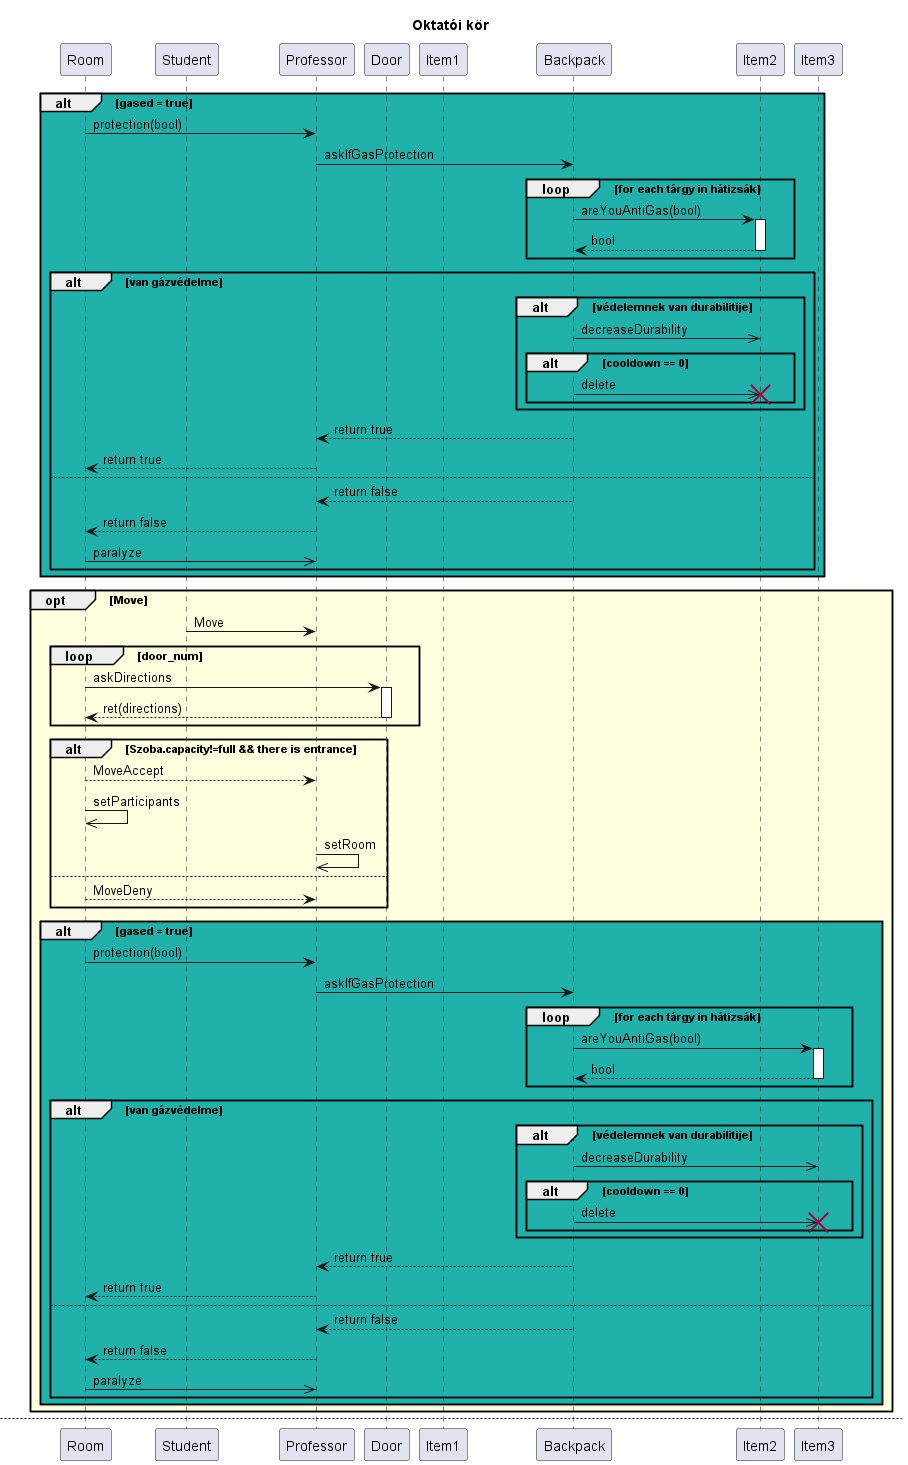

The diagram above was rendered by PlantUML. Its source (embedded in the PNG):
@startuml Round_okt

title Oktatói kör

participant Room as sz
participant Student as h
participant Professor as okt
participant Door as a
participant Item1 as t
participant Backpack as hát

!includesub gased_rucksack.puml!GAS_RUCKSACK

$gasRuck("okt", "Item2")

opt #LightYellow Move
    h->okt : Move

    loop door_num
        sz->a ++: askDirections
        return ret(directions)
    end

    alt Szoba.capacity!=full && there is entrance
        sz-->okt : MoveAccept
        sz->>sz : setParticipants
        okt->>okt : setRoom    
    else
        sz-->okt : MoveDeny
    end

    $gasRuck("okt", "Item3")
end

' ---------------------- '
newpage

alt #LightPink van hallgató a szobában
    loop for each hallgató in szoba

        okt -> h : askIfDefense(bool)

        h->hát : checkDefense
        loop for each tárgy in hátizsák
            hát->t ++: isDefensive
            return isDefensive
        end
        
        alt van védelmi tárgy
            hát->>hát : choose_highest_in_hiearchy()

            note right of hát : kiválasztja egy sorrendnek megfelelően,\n melyik tárgyat használja el
            alt #LightSeaGreen a védelmi tárgynak van hatása

                group perform effect

                    hát->>t : effect
                    t->hát ++ : getRoom
                    hát->okt ++: getRoom
                    return szoba
                    hát-->t --: szoba
                    t->>sz : invokeEffect()

                    note right of t : az invokeEffect azt jelenti, hogy a védelmi tárgy hatásának\n megfelelő függvényt hívja meg
                end
            else
                alt védelemnek van durabilije
                hát->>t : decreaseDurability
                alt cooldown == 0
                    hát->>t !!: delete
                end
            end
            end

            hát-->h : return (true)
            h-->okt : return (true)
        else
            hát-->h : return (false)
            h-->okt : return (false)
            okt ->> h !! : kibuktat            
        end
    end
end

loop max 3
    opt tárgyfelvétel
        okt->sz : askForItem
        alt a Tárgy egy aktivált tranzisztor
            sz-->okt : deny
        end
        sz-->okt : ret(Item)
        okt->>hát : add(Item)
    end

    opt tárgyeldobás
        okt->hát ++: askForItem
        hát-->okt --: ret(Item)
        okt->>sz : add(Item)
    end
end
@enduml